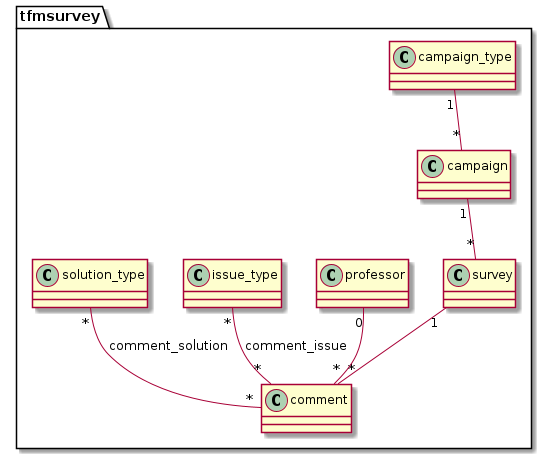

The diagram above was rendered by PlantUML. Its source (embedded in the PNG):
@startuml
package tfmsurvey {
	class campaign_type {

	}
	
	class campaign {

	}
	
	class survey {

	}
	
	class professor {

	}
	
	class comment {

	}
	
	class issue_type {

	} 
	
	class solution_type {

	}
	
	campaign_type "1"--"*" campaign
	campaign "1"--"*" survey
	survey "1"--"*" comment
	professor "0"--"*" comment
	issue_type "*"--"*" comment : comment_issue
	solution_type "*"--"*" comment : comment_solution
}

@enduml